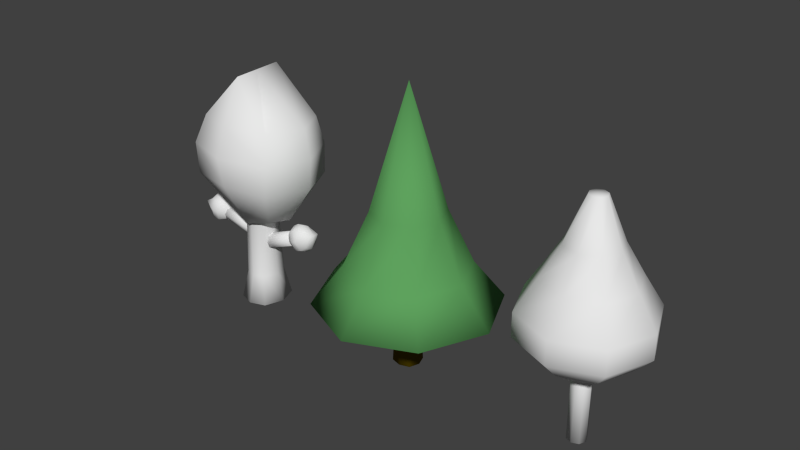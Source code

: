 # Source: Trees_1.blend  (saved by Blender 2.77.0; exported with 4.5.12 LTS)
import bpy
from mathutils import Matrix  # noqa: F401  (used for matrix-valued properties, if any)

bpy.ops.wm.read_factory_settings(use_empty=True)
scene = bpy.context.scene
scene.name = 'Scene'

# ---- collections
col_collection_1 = bpy.data.collections.new('Collection 1'); scene.collection.children.link(col_collection_1)

# ---- materials (node trees are filled in below, after node groups)
mat_leaves = bpy.data.materials.new('Leaves')
mat_leaves.alpha_threshold = 0.0
mat_leaves.use_transparent_shadow = False
mat_leaves.diffuse_color = (0.1123, 0.3588, 0.1101, 1.0)
mat_leaves.roughness = 0.5
mat_leaves.specular_intensity = 0.1972
mat_leaves.line_color = (0.0, 0.0, 0.0, 1.0)
mat_bark = bpy.data.materials.new('Bark')
mat_bark.alpha_threshold = 0.0
mat_bark.use_transparent_shadow = False
mat_bark.diffuse_color = (0.1376, 0.09314, 0.0, 1.0)
mat_bark.specular_color = (1.0, 0.7406, 0.2147)
mat_bark.roughness = 0.5
mat_bark.specular_intensity = 0.1075
mat_bark.line_color = (0.0, 0.0, 0.0, 1.0)
mat_material = bpy.data.materials.new('Material')
mat_material.alpha_threshold = 0.0
mat_material.use_transparent_shadow = False
mat_material.roughness = 0.5
mat_material.line_color = (0.0, 0.0, 0.0, 1.0)
mat_material_001 = bpy.data.materials.new('Material.001')
mat_material_001.alpha_threshold = 0.0
mat_material_001.use_transparent_shadow = False
mat_material_001.roughness = 0.5
mat_material_001.line_color = (0.0, 0.0, 0.0, 1.0)

# ---- material node trees

# ---- world
world_world = bpy.data.worlds.new('World'); scene.world = world_world
world_world.color = (0.05088, 0.05088, 0.05088)
world_world.use_sun_shadow = False
world_world.sun_shadow_jitter_overblur = 0.0
world_world.cycles.sampling_method = 'NONE'
world_world.cycles.sample_map_resolution = 256

# ---- meshes
me_cube = bpy.data.meshes.new('Cube')
me_cube.from_pydata([(-0.28, -0.28, 3.804), (-0.28, 0.28, 3.804), (-0.4, 0.4, 8.941e-08), (-0.4, -0.4, -2.98e-08), (0.28, -0.28, 3.804), (0.28, 0.28, 3.804), (0.4, 0.4, 1.192e-07), (0.4, -0.4, 0.0), (0.378, -4.519e-09, 3.804), (-0.378, -1.061e-07, 3.804), (0.54, 1.263e-07, 1.192e-07), (-0.54, -1.881e-08, 2.98e-08), (-4.768e-08, -0.364, 3.804), (-1.311e-07, 0.364, 3.804), (-8.941e-08, 0.52, 1.192e-07), (2.98e-08, -0.52, 0.0), (-8.941e-08, -5.531e-08, 3.804), (-2.98e-08, 5.374e-08, 5.96e-08), (-2.507, -2.51, 2.579), (-2.507, 2.506, 2.579), (2.51, 2.506, 2.579), (2.51, -2.51, 2.579), (0.001316, -0.001979, 10.97), (-3.609, -0.001979, 2.579), (3.612, -0.001979, 2.579), (0.001316, 3.608, 2.579), (0.001316, -3.612, 2.579), (0.001316, -0.001979, 2.949), (-1.677, -1.68, 4.041), (-1.677, 1.676, 4.041), (1.679, 1.676, 4.041), (1.679, -1.68, 4.041), (-2.405, -0.001979, 4.041), (2.408, -0.001979, 4.041), (0.001316, 2.404, 4.041), (0.001316, -2.408, 4.041), (-0.9853, -0.9886, 6.191), (-0.9853, 0.9846, 6.191), (0.9879, 0.9846, 6.191), (0.9879, -0.9886, 6.191), (-1.388, -0.001979, 6.191), (1.391, -0.001979, 6.191), (0.001316, 1.387, 6.191), (0.001316, -1.391, 6.191)], [], [(16, 13, 1, 9), (13, 14, 2, 1), (17, 15, 3, 11), (15, 12, 0, 3), (9, 1, 2, 11), (10, 6, 5, 8), (12, 16, 9, 0), (14, 17, 11, 2), (0, 9, 11, 3), (7, 10, 8, 4), (8, 5, 13, 16), (5, 6, 14, 13), (10, 7, 15, 17), (7, 4, 12, 15), (4, 8, 16, 12), (6, 10, 17, 14), (32, 29, 19, 23), (34, 30, 20, 25), (33, 31, 21, 24), (35, 28, 18, 26), (27, 25, 20, 24), (28, 32, 23, 18), (30, 33, 24, 20), (26, 27, 24, 21), (29, 34, 25, 19), (31, 35, 26, 21), (23, 19, 25, 27), (18, 23, 27, 26), (40, 37, 29, 32), (42, 38, 30, 34), (41, 39, 31, 33), (43, 36, 28, 35), (36, 40, 32, 28), (38, 41, 33, 30), (37, 42, 34, 29), (39, 43, 35, 31), (22, 37, 40), (22, 38, 42), (22, 39, 41), (22, 36, 43), (22, 40, 36), (22, 41, 38), (22, 42, 37), (22, 43, 39)])
me_cube.polygons.foreach_set('use_smooth', [True] * 44)
me_cube.polygons.foreach_set('material_index', [1, 1, 1, 1, 1, 1, 1, 1, 1, 1, 1, 1, 1, 1, 1, 1, 0, 0, 0, 0, 0, 0, 0, 0, 0, 0, 0, 0, 0, 0, 0, 0, 0, 0, 0, 0, 0, 0, 0, 0, 0, 0, 0, 0])
_uv = me_cube.uv_layers.new(name='UVMap')
_uv.uv.foreach_set('vector', [1.456, 0.08932, 1.532, 0.3047, 1.349, 0.3129, 1.233, 0.1676, 0.7344, 1.642, 0.9719, -0.7332, 1.232, -0.7041, 0.9165, 1.662, 1.552, -0.4545, 1.444, -0.1468, 1.233, -0.3006, 1.233, -0.5663, -0.08151, -0.7684, -0.002997, 1.617, -0.186, 1.625, -0.343, -0.7567, -0.3713, 1.641, -0.5561, 1.662, -0.8716, -0.7041, -0.6077, -0.7341, 0.4458, -0.7688, 0.7111, -0.7562, 0.5518, 1.625, 0.3661, 1.617, 1.381, -0.126, 1.456, 0.08932, 1.233, 0.1676, 1.233, -0.01836, 1.66, -0.7621, 1.552, -0.4545, 1.233, -0.5663, 1.398, -0.7739, -0.186, 1.625, -0.3713, 1.641, -0.6077, -0.7341, -0.343, -0.7567, 0.1802, -0.7739, 0.4458, -0.7688, 0.3661, 1.617, 0.1802, 1.613, 1.68, 0.01105, 1.68, 0.197, 1.532, 0.3047, 1.456, 0.08932, 0.5518, 1.625, 0.7111, -0.7562, 0.9719, -0.7332, 0.7344, 1.642, 1.872, -0.3426, 1.706, -0.135, 1.444, -0.1468, 1.552, -0.4545, 0.1802, -0.7739, 0.1802, 1.613, -0.002997, 1.617, -0.08151, -0.7684, 1.564, -0.1343, 1.68, 0.01105, 1.456, 0.08932, 1.381, -0.126, 1.872, -0.6083, 1.872, -0.3426, 1.552, -0.4545, 1.66, -0.7621, -0.7656, 0.4295, 2.913, 0.4295, 4.733, -2.774, -0.7656, -2.774, -0.7584, 0.4295, 2.92, 0.4295, 4.74, -2.774, -0.7584, -2.774, -0.7656, 0.4295, -4.444, 0.4295, -6.264, -2.774, -0.7656, -2.774, -0.7584, 0.4295, -4.437, 0.4295, -6.257, -2.774, -0.7584, -2.774, -0.7584, 0.3356, -0.7584, 8.249, 4.74, 5.834, 7.155, 0.3356, -0.05987, 0.4295, 3.618, 0.4295, 3.618, -2.774, -1.88, -2.774, -1.471, 0.4295, -5.15, 0.4295, -5.15, -2.774, 0.3488, -2.774, -0.7584, 1.19, -0.7584, 9.103, 7.155, 9.103, 4.74, 3.605, -0.05264, 0.4295, 3.626, 0.4295, 3.626, -2.774, -1.873, -2.774, -1.464, 0.4295, -5.142, 0.4295, -5.142, -2.774, 0.3561, -2.774, 0.09596, 0.3356, 2.511, 5.834, 8.009, 8.249, 8.009, 0.3356, -1.873, -0.7789, -4.288, 4.719, 3.626, 4.719, 3.626, -3.194, -0.7656, 0.7591, 1.397, 0.7591, 2.913, -3.954, -0.7656, -3.954, -0.7584, 0.7591, 1.404, 0.7591, 2.92, -3.954, -0.7584, -3.954, -0.7656, 0.7591, -2.928, 0.7591, -4.444, -3.954, -0.7656, -3.954, -0.7584, 0.7591, -2.921, 0.7591, -4.437, -3.954, -0.7584, -3.954, -2.928, 0.7591, -0.7656, 0.7591, -0.7656, -3.954, -4.444, -3.954, 1.397, 0.7591, -0.7656, 0.7591, -0.7656, -3.954, 2.913, -3.954, -2.921, 0.7591, -0.7584, 0.7591, -0.7584, -3.954, -4.437, -3.954, 1.404, 0.7591, -0.7584, 0.7591, -0.7584, -3.954, 2.92, -3.954, -0.7656, 2.461, 1.397, -8.009, -0.7656, -8.009, -0.7584, 2.461, 1.404, -8.009, -0.7584, -8.009, -0.7656, 2.461, -2.928, -8.009, -0.7656, -8.009, -0.7584, 2.461, -2.921, -8.009, -0.7584, -8.009, -0.7656, 2.461, -0.7656, -8.009, -2.928, -8.009, -0.7656, 2.461, -0.7656, -8.009, 1.397, -8.009, -0.7584, 2.461, -0.7584, -8.009, -2.921, -8.009, -0.7584, 2.461, -0.7584, -8.009, 1.404, -8.009])
me_cube.materials.append(mat_leaves)
me_cube.materials.append(mat_bark)
me_cube.use_remesh_preserve_volume = False
me_cube.use_remesh_preserve_attributes = False
me_cube.use_mirror_vertex_groups = False
me_cube.update()
me_cube_001 = bpy.data.meshes.new('Cube.001')
me_cube_001.from_pydata([(-0.913, 0.1121, 1.687), (-0.1474, 0.1121, 1.552), (-0.913, -0.1189, 1.687), (-0.1474, -0.1189, 1.552), (-0.9532, 0.1121, 1.46), (-0.1876, 0.1121, 1.325), (-0.9532, -0.1189, 1.46), (-0.1876, -0.1189, 1.325), (-0.1675, -0.1563, 1.438), (-0.9331, -0.1563, 1.574), (-0.1675, 0.1495, 1.438), (-0.9331, 0.1495, 1.574), (-0.1401, -0.003405, 1.594), (-0.9057, -0.003405, 1.729), (-0.1949, -0.003405, 1.283), (-0.9606, -0.003405, 1.418), (-0.1675, -0.003405, 1.438), (-0.9331, -0.003405, 1.574), (0.3633, 0.3881, 0.007628), (0.3633, -0.3881, 0.007628), (-0.2713, -0.3881, 0.007628), (-0.2713, 0.3881, 0.007628), (0.2492, 0.2485, 1.749), (0.2492, -0.2485, 1.749), (-0.1571, -0.2485, 1.749), (-0.1571, 0.2485, 1.749), (0.4999, -4.74e-08, 0.007628), (-0.4078, 7.72e-08, 0.007628), (0.3366, -1.692e-07, 1.749), (-0.2445, -9.646e-09, 1.749), (0.04602, 0.4953, 0.007628), (0.04602, -0.4953, 0.007628), (0.04602, 0.317, 1.749), (0.04602, -0.317, 1.749), (0.04602, 1.49e-08, 0.007628), (0.2737, 0.2785, 0.5877), (0.2737, -0.2785, 0.5877), (-0.1817, -0.2785, 0.5877), (-0.1817, 0.2785, 0.5877), (-0.2797, 3.902e-08, 0.5877), (0.3717, -8.126e-08, 0.5877), (0.04602, 0.3554, 0.5877), (0.04602, -0.3554, 0.5877), (0.2737, 0.2785, 1.915), (0.2737, -0.2785, 1.915), (-0.1817, -0.2785, 1.915), (-0.1817, 0.2785, 1.915), (0.3717, -1.788e-07, 1.915), (-0.2797, 0.0, 1.915), (0.04602, 0.3554, 1.915), (0.04602, -0.3554, 1.915), (0.04602, -8.941e-08, 1.915), (0.5573, -0.3278, 1.92), (0.8577, -0.5583, 3.915), (0.5573, 0.4146, 1.9), (0.9103, 0.7291, 3.915), (0.9601, 0.8624, 2.714), (0.9601, -0.7504, 2.737), (1.011, 0.829, 3.365), (1.011, -0.75, 3.36), (-0.4531, -0.3278, 1.92), (-0.7535, -0.5641, 3.915), (-0.4531, 0.4146, 1.9), (-0.8061, 0.607, 3.915), (0.0521, 0.5801, 4.835), (0.0521, 0.5039, 1.768), (0.0521, -0.4193, 4.808), (0.0521, -0.4243, 1.787), (-0.8559, 0.8624, 2.714), (-0.8559, -0.7504, 2.737), (0.0521, -0.9562, 2.768), (0.0521, 1.06, 2.749), (-0.9064, 0.829, 3.365), (-0.9064, -0.75, 3.36), (0.0521, -1.052, 3.369), (0.0521, 1.208, 3.358), (0.0521, -0.8486, 3.937), (-0.801, 0.6068, 3.921), (0.0521, 0.9777, 3.973), (-0.8055, 0.594, 3.915), (1.224, 0.09967, 3.915), (0.764, 0.0405, 1.91), (0.0521, 0.08041, 4.821), (0.0521, 0.04344, 1.778), (1.332, 0.05822, 2.726), (1.403, 0.03488, 3.363), (-0.6597, 0.0405, 1.91), (-1.227, 0.05822, 2.726), (-1.298, 0.03488, 3.363), (-1.121, 0.03608, 3.915), (0.9379, -0.09903, 1.446), (1.35, -0.1482, 1.57), (0.9341, 0.05947, 1.444), (1.355, 0.1266, 1.559), (1.128, 0.1551, 1.44), (1.132, -0.1893, 1.442), (1.258, 0.1479, 1.49), (1.257, -0.1892, 1.49), (0.8458, -0.09903, 1.641), (1.204, -0.1495, 1.881), (0.842, 0.05947, 1.639), (1.199, 0.1005, 1.891), (1.455, 0.09479, 1.809), (0.8624, 0.07854, 1.529), (1.449, -0.1186, 1.806), (0.8662, -0.1197, 1.531), (0.9624, 0.1551, 1.791), (0.9669, -0.1893, 1.793), (1.056, -0.2332, 1.621), (1.052, 0.1973, 1.619), (1.084, 0.1479, 1.86), (1.083, -0.1892, 1.86), (1.172, -0.2536, 1.675), (1.169, 0.2288, 1.674), (1.281, -0.2102, 1.727), (1.2, 0.1005, 1.89), (1.288, 0.1797, 1.73), (1.199, 0.09777, 1.891), (1.384, -0.007773, 1.499), (0.9548, -0.02041, 1.405), (1.452, -0.01188, 1.808), (0.8643, -0.01978, 1.53), (1.164, -0.01662, 1.37), (1.293, -0.02161, 1.414), (0.8251, -0.02041, 1.68), (0.9308, -0.01662, 1.864), (1.047, -0.02161, 1.936), (1.17, -0.02135, 1.952), (-0.8521, -0.09903, 1.669), (-1.254, -0.1482, 1.825), (-0.8481, 0.05947, 1.668), (-1.251, 0.1266, 1.836), (-0.9987, 0.1551, 1.79), (-1.004, -0.1893, 1.791), (-1.132, 0.1479, 1.831), (-1.131, -0.1892, 1.831), (-0.8994, -0.09903, 1.458), (-1.329, -0.1495, 1.489), (-0.8953, 0.05947, 1.457), (-1.331, 0.1005, 1.478), (-1.483, 0.09479, 1.7), (-0.844, 0.07854, 1.556), (-1.477, -0.1186, 1.699), (-0.8481, -0.1197, 1.557), (-1.084, 0.1551, 1.412), (-1.088, -0.1893, 1.413), (-1.052, -0.2332, 1.603), (-1.048, 0.1973, 1.602), (-1.222, 0.1479, 1.431), (-1.221, -0.1892, 1.431), (-1.178, -0.2536, 1.631), (-1.175, 0.2288, 1.631), (-1.296, -0.2102, 1.658), (-1.332, 0.1005, 1.479), (-1.303, 0.1797, 1.66), (-1.331, 0.09777, 1.478), (-1.237, -0.007773, 1.901), (-0.8404, -0.02041, 1.711), (-1.48, -0.01188, 1.699), (-0.8461, -0.01978, 1.557), (-0.9837, -0.01662, 1.868), (-1.113, -0.02161, 1.912), (-0.907, -0.02041, 1.415), (-1.103, -0.01662, 1.335), (-1.239, -0.02161, 1.35), (-1.346, -0.02135, 1.412), (0.959, 0.1121, 1.468), (0.2375, 0.1121, 1.179), (0.959, -0.1189, 1.468), (0.2375, -0.1189, 1.179), (0.8729, 0.1121, 1.683), (0.1515, 0.1121, 1.393), (0.8729, -0.1189, 1.683), (0.1515, -0.1189, 1.393), (0.1945, -0.1563, 1.286), (0.916, -0.1563, 1.576), (0.1945, 0.1495, 1.286), (0.916, 0.1495, 1.576), (0.2533, -0.003405, 1.139), (0.9748, -0.003405, 1.429), (0.1357, -0.003405, 1.432), (0.8572, -0.003405, 1.722), (0.1945, -0.003405, 1.286), (0.916, -0.003405, 1.576)], [], [(12, 13, 2, 3), (8, 9, 6, 7), (14, 15, 4, 5), (10, 11, 0, 1), (17, 15, 6, 9), (16, 12, 3, 8), (14, 16, 8, 7), (13, 17, 9, 2), (5, 4, 11, 10), (3, 2, 9, 8), (0, 11, 17, 13), (5, 10, 16, 14), (10, 1, 12, 16), (11, 4, 15, 17), (7, 6, 15, 14), (1, 0, 13, 12), (34, 31, 20, 27), (23, 28, 47, 44), (40, 28, 23, 36), (42, 33, 24, 37), (39, 29, 25, 38), (41, 30, 21, 38), (37, 24, 29, 39), (35, 22, 28, 40), (24, 33, 50, 45), (30, 34, 27, 21), (18, 26, 34, 30), (33, 23, 44, 50), (35, 18, 30, 41), (36, 23, 33, 42), (28, 22, 43, 47), (26, 19, 31, 34), (19, 36, 42, 31), (22, 35, 41, 32), (18, 35, 40, 26), (20, 37, 39, 27), (32, 41, 38, 25), (27, 39, 38, 21), (31, 42, 37, 20), (26, 40, 36, 19), (51, 48, 45, 50), (49, 46, 48, 51), (43, 49, 51, 47), (47, 51, 50, 44), (29, 24, 45, 48), (22, 32, 49, 43), (25, 29, 48, 46), (32, 25, 46, 49), (71, 56, 54, 65), (84, 57, 52, 81), (83, 65, 54, 81), (80, 55, 64, 82), (57, 70, 67, 52), (59, 74, 70, 57), (85, 59, 57, 84), (75, 58, 56, 71), (55, 58, 75, 78), (80, 53, 59, 85), (59, 53, 76, 74), (71, 65, 62, 68), (87, 86, 60, 69), (83, 86, 62, 65), (79, 77, 63), (69, 60, 67, 70), (73, 69, 70, 74), (88, 87, 69, 73), (75, 71, 68, 72), (78, 75, 72, 63, 77), (89, 88, 73, 61), (61, 73, 74, 76), (53, 66, 76), (66, 61, 76), (61, 66, 82, 89), (64, 55, 78), (64, 78, 77), (72, 68, 87, 88), (67, 60, 86, 83), (68, 62, 86, 87), (55, 80, 85, 58), (58, 85, 84, 56), (53, 80, 82, 66), (67, 83, 81, 52), (56, 84, 81, 54), (89, 82, 64, 77, 79), (63, 72, 88, 89, 79), (109, 94, 92, 103), (122, 95, 90, 119), (121, 103, 92, 119), (118, 93, 102, 120), (95, 108, 105, 90), (97, 112, 108, 95), (123, 97, 95, 122), (113, 96, 94, 109), (93, 96, 113, 116), (118, 91, 97, 123), (97, 91, 114, 112), (109, 103, 100, 106), (125, 124, 98, 107), (121, 124, 100, 103), (117, 115, 101), (107, 98, 105, 108), (111, 107, 108, 112), (126, 125, 107, 111), (113, 109, 106, 110), (116, 113, 110, 101, 115), (127, 126, 111, 99), (99, 111, 112, 114), (91, 104, 114), (104, 99, 114), (99, 104, 120, 127), (102, 93, 116), (102, 116, 115), (110, 106, 125, 126), (105, 98, 124, 121), (106, 100, 124, 125), (93, 118, 123, 96), (96, 123, 122, 94), (91, 118, 120, 104), (105, 121, 119, 90), (94, 122, 119, 92), (127, 120, 102, 115, 117), (101, 110, 126, 127, 117), (147, 132, 130, 141), (160, 133, 128, 157), (159, 141, 130, 157), (156, 131, 140, 158), (133, 146, 143, 128), (135, 150, 146, 133), (161, 135, 133, 160), (151, 134, 132, 147), (131, 134, 151, 154), (156, 129, 135, 161), (135, 129, 152, 150), (147, 141, 138, 144), (163, 162, 136, 145), (159, 162, 138, 141), (155, 153, 139), (145, 136, 143, 146), (149, 145, 146, 150), (164, 163, 145, 149), (151, 147, 144, 148), (154, 151, 148, 139, 153), (165, 164, 149, 137), (137, 149, 150, 152), (129, 142, 152), (142, 137, 152), (137, 142, 158, 165), (140, 131, 154), (140, 154, 153), (148, 144, 163, 164), (143, 136, 162, 159), (144, 138, 162, 163), (131, 156, 161, 134), (134, 161, 160, 132), (129, 156, 158, 142), (143, 159, 157, 128), (132, 160, 157, 130), (165, 158, 140, 153, 155), (139, 148, 164, 165, 155), (178, 179, 168, 169), (174, 175, 172, 173), (180, 181, 170, 171), (176, 177, 166, 167), (183, 181, 172, 175), (182, 178, 169, 174), (180, 182, 174, 173), (179, 183, 175, 168), (171, 170, 177, 176), (169, 168, 175, 174), (166, 177, 183, 179), (171, 176, 182, 180), (176, 167, 178, 182), (177, 170, 181, 183), (173, 172, 181, 180), (167, 166, 179, 178)])
me_cube_001.polygons.foreach_set('use_smooth', [True] * 175)
_uv = me_cube_001.uv_layers.new(name='UVMap')
_uv.uv.foreach_set('vector', [0.7063, -0.4314, 0.7063, 0.9125, 0.9687, 0.9125, 0.9687, -0.4314, 0.2471, -0.4314, 0.2471, 0.9125, 0.5061, 0.9125, 0.5061, -0.4314, 1.231, 0.9125, 1.231, -0.4314, 0.9687, -0.4314, 0.9687, 0.9125, -0.1723, 0.9125, -0.1723, -0.4314, -0.4314, -0.4314, -0.4314, 0.9125, 0.4997, 1.172, 0.6036, 0.9125, 0.3414, 0.9205, 0.1894, 1.09, -0.121, 1.172, -0.2249, 1.431, 0.03736, 1.423, 0.1894, 1.253, -0.01713, 0.9125, -0.121, 1.172, 0.1894, 1.253, 0.1894, 1.044, 0.3959, 1.431, 0.4997, 1.172, 0.1894, 1.09, 0.1894, 1.3, 0.03736, 0.9125, 0.03736, -0.4314, -0.1723, -0.4314, -0.1723, 0.9125, 0.03736, -0.4314, 0.03736, 0.9125, 0.2471, 0.9125, 0.2471, -0.4314, 0.6581, 1.423, 0.8101, 1.253, 0.4997, 1.172, 0.3959, 1.431, -0.2793, 0.9205, -0.4314, 1.09, -0.121, 1.172, -0.01713, 0.9125, -0.4314, 1.09, -0.4314, 1.3, -0.2249, 1.431, -0.121, 1.172, 0.8101, 1.253, 0.8101, 1.044, 0.6036, 0.9125, 0.4997, 1.172, 1.431, 0.9125, 1.431, -0.4314, 1.231, -0.4314, 1.231, 0.9125, 0.5061, -0.4314, 0.5061, 0.9125, 0.7063, 0.9125, 0.7063, -0.4314, -0.3715, 1.363, -0.2188, 1.786, -0.5418, 1.786, -0.7863, 1.494, -0.1676, 0.7895, 0.2718, 0.7884, 0.2838, 0.9376, -0.1652, 0.9387, 0.2783, -0.2609, 0.2718, 0.7884, -0.1676, 0.7895, -0.1478, -0.2598, 0.9088, -0.2606, 0.902, 0.7888, 0.6131, 0.7897, 0.6066, -0.2598, -0.4281, -0.2609, -0.4345, 0.7884, -0.6885, 0.7895, -0.7128, -0.2598, 1.489, -0.2606, 1.529, -0.7863, 1.786, -0.785, 1.673, -0.2597, -0.1478, -0.2598, -0.1676, 0.7895, -0.4345, 0.7884, -0.4281, -0.2609, 0.6066, -0.2598, 0.6131, 0.7897, 0.2718, 0.7884, 0.2783, -0.2609, 0.6131, 0.7897, 0.902, 0.7888, 0.9146, 0.9378, 0.614, 0.9388, -0.5243, 0.9387, -0.3715, 1.363, -0.7863, 1.494, -0.7813, 1.122, -0.2013, 0.9387, 0.04325, 1.231, -0.3715, 1.363, -0.5243, 0.9387, 0.902, 0.7888, 1.18, 0.7897, 1.181, 0.9388, 0.9146, 0.9378, 1.191, -0.2597, 1.206, -0.785, 1.529, -0.7863, 1.489, -0.2606, 1.191, -0.2597, 1.18, 0.7897, 0.902, 0.7888, 0.9088, -0.2606, 0.2718, 0.7884, 0.6131, 0.7897, 0.614, 0.9388, 0.2838, 0.9376, 0.04325, 1.231, 0.0382, 1.603, -0.2188, 1.786, -0.3715, 1.363, 1.206, -0.785, 1.191, -0.2597, 0.9088, -0.2606, 0.9494, -0.7863, 1.18, 0.7897, 1.191, -0.2597, 1.489, -0.2606, 1.482, 0.7888, 0.6263, -0.7847, 0.6066, -0.2598, 0.2783, -0.2609, 0.3169, -0.7863, 0.09836, -0.6955, 0.03061, -0.1706, -0.2497, -0.1717, -0.2111, -0.6971, 1.482, 0.7888, 1.489, -0.2606, 1.673, -0.2597, 1.647, 0.7897, -0.3895, -0.7863, -0.4281, -0.2609, -0.7128, -0.2598, -0.7863, -0.7847, 0.9494, -0.7863, 0.9088, -0.2606, 0.6066, -0.2598, 0.6263, -0.785, 0.3169, -0.7863, 0.2783, -0.2609, -0.1478, -0.2598, -0.08, -0.7847, 0.924, 1.243, 1.222, 1.337, 1.046, 1.547, 0.8143, 1.547, 1.034, 0.9388, 1.218, 1.07, 1.222, 1.337, 0.924, 1.243, 0.8018, 0.9388, 1.034, 0.9388, 0.924, 1.243, 0.6263, 1.149, 0.6263, 1.149, 0.924, 1.243, 0.8143, 1.547, 0.6299, 1.415, -0.4345, 0.7884, -0.1676, 0.7895, -0.1652, 0.9387, -0.4225, 0.9376, 1.18, 0.7897, 1.482, 0.7888, 1.495, 0.9378, 1.181, 0.9388, -0.6885, 0.7895, -0.4345, 0.7884, -0.4225, 0.9376, -0.7073, 0.9387, 1.482, 0.7888, 1.647, 0.7897, 1.679, 0.9388, 1.495, 0.9378, 0.4262, -2.576, 2.299, -2.641, 1.468, -3.993, 0.4262, -3.993, -3.968, -2.46, -6.478, -2.311, -4.964, -3.926, -3.803, -3.943, 0.4569, -5.195, 0.4569, -4.034, 1.499, -4.034, 1.499, -5.195, 2.157, 1.829, 2.212, 3.31, 0.4413, 3.225, 0.4413, 1.662, 2.316, 7.286, 0.4432, 7.343, 0.4432, 5.671, 1.485, 5.671, 2.26, 4.293, 0.4413, 4.443, 0.4413, 3.366, 2.315, 3.31, -3.598, -1.351, -5.868, -1.322, -6.483, -2.305, -3.973, -2.454, 0.4412, -1.399, 2.259, -1.379, 2.314, -2.6, 0.4412, -2.536, 2.212, -0.2861, 2.259, -1.379, 0.4412, -1.399, 0.4412, -0.892, -3.526, -0.2887, -5.007, -0.2887, -5.868, -1.322, -3.598, -1.351, 2.26, 4.293, 2.103, 5.326, 0.4413, 4.772, 0.4413, 4.443, 0.4262, -2.576, 0.4262, -3.993, -0.616, -3.993, -1.447, -2.641, 4.845, -2.759, 5.01, -4.243, 3.849, -4.225, 2.336, -2.61, 0.4569, -5.195, -0.5853, -5.195, -0.5853, -4.034, 0.4569, -4.034, -1.328, 3.277, -1.319, 3.309, -1.329, 3.31, -1.43, 7.286, -0.599, 5.671, 0.4432, 5.671, 0.4432, 7.343, -1.377, 4.293, -1.432, 3.31, 0.4413, 3.366, 0.4413, 4.443, 5.209, -1.65, 4.834, -2.752, 2.325, -2.603, 2.939, -1.62, 0.4412, -1.399, 0.4412, -2.536, -1.432, -2.6, -1.377, -1.379, 0.4412, -0.892, 0.4412, -1.399, -1.377, -1.379, -1.329, -0.2861, -1.319, -0.2838, 5.329, -0.5873, 5.209, -1.65, 2.939, -1.62, 3.801, -0.5873, -1.221, 5.326, -1.377, 4.293, 0.4413, 4.443, 0.4413, 4.772, 2.103, 5.326, 0.4413, 5.66, 0.4413, 4.772, 0.4413, 5.66, -1.221, 5.326, 0.4413, 4.772, -1.221, 0.3487, 0.4413, 0.09965, 0.4413, 1.662, -1.277, 1.877, 0.4412, 0.09718, 2.212, -0.2861, 0.4412, -0.892, 0.4412, 0.09718, 0.4412, -0.892, -1.319, -0.2838, 7.479, -1.68, 7.344, -2.901, 4.834, -2.752, 5.209, -1.65, 0.4569, -6.356, -0.5853, -6.356, -0.5853, -5.195, 0.4569, -5.195, 7.355, -2.908, 6.171, -4.261, 5.01, -4.243, 4.845, -2.759, -2.046, -0.2887, -3.526, -0.2887, -3.598, -1.351, -1.328, -1.381, -1.328, -1.381, -3.598, -1.351, -3.973, -2.454, -1.464, -2.603, 2.103, 0.3487, 2.157, 1.829, 0.4413, 1.662, 0.4413, 0.09965, 0.4569, -6.356, 0.4569, -5.195, 1.499, -5.195, 1.499, -6.356, -1.459, -2.609, -3.968, -2.46, -3.803, -3.943, -2.642, -3.961, -1.277, 1.877, 0.4413, 1.662, 0.4413, 3.225, -1.319, 3.309, -1.328, 3.277, 6.762, -0.5873, 7.479, -1.68, 5.209, -1.65, 5.329, -0.5873, 6.729, -0.5873, 0.4763, -0.4451, 1.049, -0.4647, 0.7949, -0.8783, 0.4763, -0.8783, -0.867, -0.4094, -1.634, -0.3639, -1.172, -0.8575, -0.8167, -0.863, 0.4857, -1.246, 0.4857, -0.8908, 0.8043, -0.8908, 0.8043, -1.246, 1.006, 0.9016, 1.022, 1.354, 0.4809, 1.328, 0.4809, 0.8507, 1.054, 2.57, 0.4815, 2.587, 0.4815, 2.076, 0.8001, 2.076, 1.037, 1.655, 0.4809, 1.701, 0.4809, 1.371, 1.054, 1.354, -0.754, -0.07064, -1.448, -0.06153, -1.636, -0.3621, -0.8686, -0.4076, 0.4809, -0.0852, 1.037, -0.07894, 1.053, -0.4524, 0.4809, -0.4327, 1.022, 0.255, 1.037, -0.07894, 0.4809, -0.0852, 0.4809, 0.06978, -0.7319, 0.2542, -1.184, 0.2542, -1.448, -0.06153, -0.754, -0.07064, 1.037, 1.655, 0.9889, 1.97, 0.4809, 1.801, 0.4809, 1.701, 0.4763, -0.4451, 0.4763, -0.8783, 0.1577, -0.8783, -0.09632, -0.4647, 1.827, -0.501, 1.878, -0.9546, 1.523, -0.9491, 1.06, -0.4555, 0.4857, -1.246, 0.1671, -1.246, 0.1671, -0.8908, 0.4857, -0.8908, -0.05995, 1.344, -0.05709, 1.354, -0.06031, 1.354, -0.09112, 2.57, 0.1629, 2.076, 0.4815, 2.076, 0.4815, 2.587, -0.07493, 1.655, -0.09172, 1.354, 0.4809, 1.371, 0.4809, 1.701, 1.938, -0.1619, 1.824, -0.4989, 1.057, -0.4534, 1.244, -0.1528, 0.4809, -0.0852, 0.4809, -0.4327, -0.09176, -0.4524, -0.07497, -0.07894, 0.4809, 0.06978, 0.4809, -0.0852, -0.07497, -0.07894, -0.06035, 0.255, -0.05713, 0.2557, 1.975, 0.1629, 1.938, -0.1619, 1.244, -0.1528, 1.508, 0.1629, -0.02712, 1.97, -0.07493, 1.655, 0.4809, 1.701, 0.4809, 1.801, 0.9889, 1.97, 0.4809, 2.073, 0.4809, 1.801, 0.4809, 2.073, -0.02712, 1.97, 0.4809, 1.801, -0.02712, 0.449, 0.4809, 0.3729, 0.4809, 0.8507, -0.04425, 0.9162, 0.4809, 0.3722, 1.022, 0.255, 0.4809, 0.06978, 0.4809, 0.3722, 0.4809, 0.06978, -0.05713, 0.2557, 2.632, -0.171, 2.591, -0.5445, 1.824, -0.4989, 1.938, -0.1619, 0.4857, -1.601, 0.1671, -1.601, 0.1671, -1.246, 0.4857, -1.246, 2.594, -0.5466, 2.232, -0.9601, 1.878, -0.9546, 1.827, -0.501, -0.2794, 0.2542, -0.7319, 0.2542, -0.754, -0.07064, -0.06002, -0.07975, -0.06002, -0.07975, -0.754, -0.07064, -0.8686, -0.4076, -0.1015, -0.4532, 0.9889, 0.449, 1.006, 0.9016, 0.4809, 0.8507, 0.4809, 0.3729, 0.4857, -1.601, 0.4857, -1.246, 0.8043, -1.246, 0.8043, -1.601, -0.09993, -0.4549, -0.867, -0.4094, -0.8167, -0.863, -0.4617, -0.8685, -0.04425, 0.9162, 0.4809, 0.8507, 0.4809, 1.328, -0.05709, 1.354, -0.05995, 1.344, 2.413, 0.1629, 2.632, -0.171, 1.938, -0.1619, 1.975, 0.1629, 2.403, 0.1629, 0.4763, -0.4451, 1.049, -0.4647, 0.7949, -0.8783, 0.4763, -0.8783, -0.867, -0.4094, -1.634, -0.3639, -1.172, -0.8575, -0.8167, -0.863, 0.4857, -1.246, 0.4857, -0.8908, 0.8043, -0.8908, 0.8043, -1.246, 1.006, 0.9016, 1.022, 1.354, 0.4809, 1.328, 0.4809, 0.8507, 1.054, 2.57, 0.4815, 2.587, 0.4815, 2.076, 0.8001, 2.076, 1.037, 1.655, 0.4809, 1.701, 0.4809, 1.371, 1.054, 1.354, -0.754, -0.07064, -1.448, -0.06153, -1.636, -0.3621, -0.8686, -0.4076, 0.4809, -0.0852, 1.037, -0.07894, 1.053, -0.4524, 0.4809, -0.4327, 1.022, 0.255, 1.037, -0.07894, 0.4809, -0.0852, 0.4809, 0.06978, -0.7319, 0.2542, -1.184, 0.2542, -1.448, -0.06153, -0.754, -0.07064, 1.037, 1.655, 0.9889, 1.97, 0.4809, 1.801, 0.4809, 1.701, 0.4763, -0.4451, 0.4763, -0.8783, 0.1577, -0.8783, -0.09632, -0.4647, 1.827, -0.501, 1.878, -0.9546, 1.523, -0.9491, 1.06, -0.4555, 0.4857, -1.246, 0.1671, -1.246, 0.1671, -0.8908, 0.4857, -0.8908, -0.05995, 1.344, -0.05709, 1.354, -0.06031, 1.354, -0.09112, 2.57, 0.1629, 2.076, 0.4815, 2.076, 0.4815, 2.587, -0.07493, 1.655, -0.09172, 1.354, 0.4809, 1.371, 0.4809, 1.701, 1.938, -0.1619, 1.824, -0.4989, 1.057, -0.4534, 1.244, -0.1528, 0.4809, -0.0852, 0.4809, -0.4327, -0.09176, -0.4524, -0.07497, -0.07894, 0.4809, 0.06978, 0.4809, -0.0852, -0.07497, -0.07894, -0.06035, 0.255, -0.05713, 0.2557, 1.975, 0.1629, 1.938, -0.1619, 1.244, -0.1528, 1.508, 0.1629, -0.02712, 1.97, -0.07493, 1.655, 0.4809, 1.701, 0.4809, 1.801, 0.9889, 1.97, 0.4809, 2.073, 0.4809, 1.801, 0.4809, 2.073, -0.02712, 1.97, 0.4809, 1.801, -0.02712, 0.449, 0.4809, 0.3729, 0.4809, 0.8507, -0.04425, 0.9162, 0.4809, 0.3722, 1.022, 0.255, 0.4809, 0.06978, 0.4809, 0.3722, 0.4809, 0.06978, -0.05713, 0.2557, 2.632, -0.171, 2.591, -0.5445, 1.824, -0.4989, 1.938, -0.1619, 0.4857, -1.601, 0.1671, -1.601, 0.1671, -1.246, 0.4857, -1.246, 2.594, -0.5466, 2.232, -0.9601, 1.878, -0.9546, 1.827, -0.501, -0.2794, 0.2542, -0.7319, 0.2542, -0.754, -0.07064, -0.06002, -0.07975, -0.06002, -0.07975, -0.754, -0.07064, -0.8686, -0.4076, -0.1015, -0.4532, 0.9889, 0.449, 1.006, 0.9016, 0.4809, 0.8507, 0.4809, 0.3729, 0.4857, -1.601, 0.4857, -1.246, 0.8043, -1.246, 0.8043, -1.601, -0.09993, -0.4549, -0.867, -0.4094, -0.8167, -0.863, -0.4617, -0.8685, -0.04425, 0.9162, 0.4809, 0.8507, 0.4809, 1.328, -0.05709, 1.354, -0.05995, 1.344, 2.413, 0.1629, 2.632, -0.171, 1.938, -0.1619, 1.975, 0.1629, 2.403, 0.1629, 0.6108, 0.0, 0.6108, 0.7214, 0.7516, 0.7214, 0.7516, 2.555e-08, 0.3642, 2.555e-08, 0.3642, 0.7214, 0.5033, 0.7214, 0.5033, 2.555e-08, 0.8925, 0.7214, 0.8925, 0.0, 0.7516, 0.0, 0.7516, 0.7214, 0.139, 0.7214, 0.139, 2.555e-08, 0.0, 2.555e-08, 9.46e-08, 0.7214, 0.4999, 0.8607, 0.5556, 0.7214, 0.4148, 0.7257, 0.3332, 0.8169, 0.1666, 0.8607, 0.1109, 1.0, 0.2516, 0.9957, 0.3332, 0.9045, 0.2224, 0.7214, 0.1666, 0.8607, 0.3332, 0.9045, 0.3332, 0.7919, 0.4441, 1.0, 0.4999, 0.8607, 0.3332, 0.8169, 0.3332, 0.9296, 0.2516, 0.7214, 0.2516, 0.0, 0.139, 2.555e-08, 0.139, 0.7214, 0.2516, 0.0, 0.2516, 0.7214, 0.3642, 0.7214, 0.3642, 2.555e-08, 0.5849, 0.9957, 0.6665, 0.9045, 0.4999, 0.8607, 0.4441, 1.0, 0.08161, 0.7257, 0.0, 0.8169, 0.1666, 0.8607, 0.2224, 0.7214, 0.0, 0.8169, 3.153e-08, 0.9296, 0.1109, 1.0, 0.1666, 0.8607, 0.6665, 0.9045, 0.6665, 0.7919, 0.5556, 0.7214, 0.4999, 0.8607, 1.0, 0.7214, 1.0, 2.555e-08, 0.8925, 0.0, 0.8925, 0.7214, 0.5033, 0.0, 0.5033, 0.7214, 0.6108, 0.7214, 0.6108, 0.0])
me_cube_001.materials.append(mat_material)
me_cube_001.use_remesh_preserve_volume = False
me_cube_001.use_remesh_preserve_attributes = False
me_cube_001.use_mirror_vertex_groups = False
me_cube_001.update()
me_cube_002 = bpy.data.meshes.new('Cube.002')
me_cube_002.from_pydata([(0.42, 0.42, -0.001779), (0.42, -0.42, -0.001779), (-0.42, -0.42, -0.001779), (-0.42, 0.42, -0.001779), (0.42, 0.42, 6.198), (0.42, -0.42, 6.198), (-0.42, -0.42, 6.198), (-0.42, 0.42, 6.198), (0.588, -5.32e-08, -0.001779), (-0.588, 9.7e-08, -0.001779), (0.588, -2.535e-07, 6.198), (-0.588, 4.693e-08, 6.198), (4.775e-08, 0.588, -0.001779), (-2.735e-08, -0.588, -0.001779), (7.278e-08, 0.588, 6.198), (-2.527e-07, -0.588, 6.198), (-7.742e-08, -1.033e-07, 6.198), (-2.318e-09, 2.19e-08, -0.001779), (-2.735, -2.752, 6.592), (-2.735, -2.752, 8.088), (-2.735, 2.752, 6.592), (-2.735, 2.752, 8.088), (2.77, -2.752, 6.592), (2.77, -2.752, 8.088), (2.77, 2.752, 6.592), (2.77, 2.752, 8.088), (0.01795, 3.853, 8.088), (0.01795, 3.853, 6.592), (0.01795, -3.853, 8.088), (0.01795, -3.853, 6.592), (-3.836, -1.112e-07, 8.088), (-3.836, -1.112e-07, 6.592), (3.871, -1.112e-07, 8.088), (3.871, -1.112e-07, 6.592), (-1.909, -1.927, 9.958), (-1.909, 1.927, 9.958), (1.945, -1.927, 9.958), (1.945, 1.927, 9.958), (0.01795, 2.697, 9.958), (0.01795, -2.697, 9.958), (-2.679, -1.112e-07, 9.958), (2.715, -1.112e-07, 9.958), (-0.352, -0.3699, 14.51), (-1.138, -1.156, 11.83), (-1.138, 1.156, 11.83), (1.174, -1.156, 11.83), (1.174, 1.156, 11.83), (0.01795, 1.618, 11.83), (0.01795, -1.618, 11.83), (-1.601, -1.112e-07, 11.83), (1.636, -1.112e-07, 11.83), (-0.352, 0.3699, 14.51), (0.3879, -0.3699, 14.51), (0.3879, 0.3699, 14.51), (0.01795, 0.5179, 14.51), (0.01795, -0.5179, 14.51), (-0.5, -1.118e-07, 14.51), (0.5359, -1.118e-07, 14.51), (0.01795, -1.118e-07, 14.51), (-1.964, -1.982, 5.47), (-1.964, 1.982, 5.47), (2.0, -1.982, 5.47), (2.0, 1.982, 5.47), (0.01795, 2.774, 5.47), (0.01795, -2.774, 5.47), (-2.757, -1.154e-07, 5.47), (2.792, -1.154e-07, 5.47), (-0.9729, -0.9909, 4.47), (-0.9729, 0.9909, 4.47), (1.009, -0.9909, 4.47), (1.009, 0.9909, 4.47), (0.01795, 1.387, 4.47), (0.01795, -1.387, 4.47), (-1.369, -1.154e-07, 4.47), (1.405, -1.154e-07, 4.47), (0.01795, -1.154e-07, 4.47)], [], [(17, 13, 2, 9), (16, 11, 6, 15), (8, 10, 5, 1), (13, 15, 6, 2), (9, 11, 7, 3), (14, 12, 3, 7), (2, 6, 11, 9), (0, 4, 10, 8), (14, 7, 11, 16), (12, 17, 9, 3), (0, 8, 17, 12), (4, 14, 16, 10), (4, 0, 12, 14), (1, 5, 15, 13), (10, 16, 15, 5), (8, 1, 13, 17), (30, 21, 20, 31), (26, 25, 24, 27), (32, 23, 22, 33), (28, 19, 18, 29), (20, 27, 63, 60), (21, 30, 40, 35), (26, 21, 35, 38), (31, 20, 60, 65), (23, 28, 29, 22), (21, 26, 27, 20), (33, 22, 61, 66), (28, 23, 36, 39), (23, 32, 41, 36), (18, 31, 65, 59), (25, 32, 33, 24), (19, 30, 31, 18), (35, 40, 49, 44), (36, 41, 50, 45), (38, 35, 44, 47), (41, 37, 46, 50), (19, 28, 39, 34), (25, 26, 38, 37), (32, 25, 37, 41), (30, 19, 34, 40), (47, 44, 51, 54), (50, 46, 53, 57), (46, 47, 54, 53), (43, 48, 55, 42), (40, 34, 43, 49), (39, 36, 45, 48), (34, 39, 48, 43), (37, 38, 47, 46), (58, 54, 51, 56), (57, 53, 54, 58), (52, 57, 58, 55), (55, 58, 56, 42), (45, 50, 57, 52), (44, 49, 56, 51), (49, 43, 42, 56), (48, 45, 52, 55), (61, 64, 72, 69), (64, 59, 67, 72), (65, 60, 68, 73), (59, 65, 73, 67), (29, 18, 59, 64), (27, 24, 62, 63), (22, 29, 64, 61), (24, 33, 66, 62), (75, 71, 70, 74), (73, 68, 71, 75), (67, 73, 75, 72), (72, 75, 74, 69), (60, 63, 71, 68), (66, 61, 69, 74), (63, 62, 70, 71), (62, 66, 74, 70)])
me_cube_002.polygons.foreach_set('use_smooth', [True] * 72)
_uv = me_cube_002.uv_layers.new(name='UVMap')
_uv.uv.foreach_set('vector', [-1.091, 1.513, -1.313, 1.891, -1.647, 1.675, -1.647, 1.362, -1.091, 2.269, -1.313, 1.891, -0.852, 1.891, -0.5339, 2.118, -0.1999, 2.647, -0.1999, -1.647, 0.2614, -1.647, 0.2614, 2.647, 2.313, -1.647, 2.313, 2.647, 1.852, 2.647, 1.852, -1.647, 1.391, 2.647, 1.391, -1.647, 1.852, -1.647, 1.852, 2.647, 0.7227, 2.647, 0.7227, -1.647, 1.057, -1.647, 1.057, 2.647, 1.057, 2.647, 1.057, -1.647, 1.391, -1.647, 1.391, 2.647, -0.5339, 2.647, -0.5339, -1.647, -0.1999, -1.647, -0.1999, 2.647, -1.647, 2.42, -1.647, 2.107, -1.313, 1.891, -1.091, 2.269, -0.8679, 1.135, -1.091, 1.513, -1.647, 1.362, -1.329, 1.135, -0.5339, 1.351, -0.5339, 1.664, -1.091, 1.513, -0.8679, 1.135, -1.329, 2.647, -1.647, 2.42, -1.091, 2.269, -0.8679, 2.647, 0.2614, 2.647, 0.2614, -1.647, 0.7227, -1.647, 0.7227, 2.647, 2.647, -1.647, 2.647, 2.647, 2.313, 2.647, 2.313, -1.647, -0.8679, 2.647, -1.091, 2.269, -0.5339, 2.118, -0.5339, 2.431, -0.5339, 1.664, -0.852, 1.891, -1.313, 1.891, -1.091, 1.513, 7.119, 0.2746, 9.734, 0.2746, 9.734, -1.029, 7.119, -1.029, -8.569, 0.2746, -5.954, 0.2746, -5.954, -1.029, -8.569, -1.029, -3.34, 0.2746, -0.725, 0.2746, -0.725, -1.029, -3.34, -1.029, 1.89, 0.2746, 4.504, 0.2746, 4.504, -1.029, 1.89, -1.029, 9.734, -1.029, 12.35, -1.029, 12.35, -2.388, 9.734, -2.388, 9.734, 0.2746, 7.119, 0.2746, 7.119, 2.193, 9.734, 2.193, -8.569, 0.2746, -11.18, 0.2746, -11.18, 2.193, -8.569, 2.193, 7.119, -1.029, 9.734, -1.029, 9.734, -2.388, 7.119, -2.388, -0.725, 0.2746, 1.89, 0.2746, 1.89, -1.029, -0.725, -1.029, 9.734, 0.2746, 12.35, 0.2746, 12.35, -1.029, 9.734, -1.029, -3.34, -1.029, -0.725, -1.029, -0.725, -2.388, -3.34, -2.388, 1.89, 0.2746, -0.725, 0.2746, -0.725, 2.193, 1.89, 2.193, -0.725, 0.2746, -3.34, 0.2746, -3.34, 2.193, -0.725, 2.193, 4.504, -1.029, 7.119, -1.029, 7.119, -2.388, 4.504, -2.388, -5.954, 0.2746, -3.34, 0.2746, -3.34, -1.029, -5.954, -1.029, 4.504, 0.2746, 7.119, 0.2746, 7.119, -1.029, 4.504, -1.029, 9.734, 2.193, 7.119, 2.193, 7.119, 4.076, 9.734, 4.076, -0.725, 2.193, -3.34, 2.193, -3.34, 4.076, -0.725, 4.076, -8.569, 2.193, -11.18, 2.193, -11.18, 4.076, -8.569, 4.076, -3.34, 2.193, -5.954, 2.193, -5.954, 4.076, -3.34, 4.076, 4.504, 0.2746, 1.89, 0.2746, 1.89, 2.193, 4.504, 2.193, -5.954, 0.2746, -8.569, 0.2746, -8.569, 2.193, -5.954, 2.193, -3.34, 0.2746, -5.954, 0.2746, -5.954, 2.193, -3.34, 2.193, 7.119, 0.2746, 4.504, 0.2746, 4.504, 2.193, 7.119, 2.193, -8.569, 4.076, -11.18, 4.076, -11.18, 6.604, -8.569, 6.604, -3.34, 4.076, -5.954, 4.076, -5.954, 6.604, -3.34, 6.604, -5.954, 4.076, -8.569, 4.076, -8.569, 6.604, -5.954, 6.604, 4.504, 4.076, 1.89, 4.076, 1.89, 6.604, 4.504, 6.604, 7.119, 2.193, 4.504, 2.193, 4.504, 4.076, 7.119, 4.076, 1.89, 2.193, -0.725, 2.193, -0.725, 4.076, 1.89, 4.076, 4.504, 2.193, 1.89, 2.193, 1.89, 4.076, 4.504, 4.076, -5.954, 2.193, -8.569, 2.193, -8.569, 4.076, -5.954, 4.076, 1.89, 8.108, 1.89, 9.611, 4.504, 9.611, 4.504, 8.108, -0.725, 8.108, -0.725, 9.611, 1.89, 9.611, 1.89, 8.108, -0.725, 6.604, -0.725, 8.108, 1.89, 8.108, 1.89, 6.604, 1.89, 6.604, 1.89, 8.108, 4.504, 8.108, 4.504, 6.604, -0.725, 4.076, -3.34, 4.076, -3.34, 6.604, -0.725, 6.604, 9.734, 4.076, 7.119, 4.076, 7.119, 6.604, 9.734, 6.604, 7.119, 4.076, 4.504, 4.076, 4.504, 6.604, 7.119, 6.604, 1.89, 4.076, -0.725, 4.076, -0.725, 6.604, 1.89, 6.604, -0.725, -2.388, 1.89, -2.388, 1.89, -3.883, -0.725, -3.883, 1.89, -2.388, 4.504, -2.388, 4.504, -3.883, 1.89, -3.883, 7.119, -2.388, 9.734, -2.388, 9.734, -3.883, 7.119, -3.883, 4.504, -2.388, 7.119, -2.388, 7.119, -3.883, 4.504, -3.883, 1.89, -1.029, 4.504, -1.029, 4.504, -2.388, 1.89, -2.388, -8.569, -1.029, -5.954, -1.029, -5.954, -2.388, -8.569, -2.388, -0.725, -1.029, 1.89, -1.029, 1.89, -2.388, -0.725, -2.388, -5.954, -1.029, -3.34, -1.029, -3.34, -2.388, -5.954, -2.388, 1.89, -5.386, 1.89, -6.889, -0.725, -6.889, -0.725, -5.386, 4.504, -5.386, 4.504, -6.889, 1.89, -6.889, 1.89, -5.386, 4.504, -3.883, 4.504, -5.386, 1.89, -5.386, 1.89, -3.883, 1.89, -3.883, 1.89, -5.386, -0.725, -5.386, -0.725, -3.883, 9.734, -2.388, 12.35, -2.388, 12.35, -3.883, 9.734, -3.883, -3.34, -2.388, -0.725, -2.388, -0.725, -3.883, -3.34, -3.883, 1.89, -8.384, -0.725, -8.384, -0.725, -6.889, 1.89, -6.889, -5.954, -2.388, -3.34, -2.388, -3.34, -3.883, -5.954, -3.883])
me_cube_002.materials.append(mat_material_001)
me_cube_002.use_remesh_preserve_volume = False
me_cube_002.use_remesh_preserve_attributes = False
me_cube_002.use_mirror_vertex_groups = False
me_cube_002.update()

# ---- objects
ob_cube = bpy.data.objects.new('Cube', me_cube)
ob_cube_001 = bpy.data.objects.new('Cube.001', me_cube_001)
ob_cube_002 = bpy.data.objects.new('Cube.002', me_cube_002)

# ---- transforms, parenting, visibility, modifiers, constraints
ob_cube.location = (0.0, 0.0, 0.0)
ob_cube.scale = (0.5, 0.5, 0.5)
ob_cube.lineart.crease_threshold = 0.0
ob_cube_001.location = (-3.785, 0.0, 0.0)
ob_cube_001.lock_rotations_4d = False
ob_cube_001.empty_display_type = 'ARROWS'
ob_cube_001.lineart.crease_threshold = 0.0
ob_cube_002.location = (3.67, 0.0, 0.0)
ob_cube_002.scale = (0.3132, 0.3132, 0.3132)
ob_cube_002.lock_rotations_4d = False
ob_cube_002.empty_display_type = 'ARROWS'
ob_cube_002.lineart.crease_threshold = 0.0

# ---- collection membership
col_collection_1.objects.link(ob_cube)
col_collection_1.objects.link(ob_cube_001)
col_collection_1.objects.link(ob_cube_002)

# ---- scene / render settings (as saved in the file)
scene.frame_start = 1; scene.frame_end = 250; scene.frame_set(1)
scene.render.engine = 'BLENDER_EEVEE_NEXT'
scene.render.image_settings.compression = 90
scene.render.resolution_percentage = 50
scene.render.dither_intensity = 0.0
scene.cycles.use_denoising = False
scene.cycles.samples = 10
scene.cycles.sampling_pattern = 'TABULATED_SOBOL'
scene.cycles.light_sampling_threshold = 0.0
scene.cycles.use_adaptive_sampling = False
scene.cycles.use_light_tree = False
scene.cycles.blur_glossy = 0.0
scene.cycles.volume_bounces = 1
scene.cycles.pixel_filter_type = 'GAUSSIAN'
scene.cycles.sample_clamp_indirect = 0.0
scene.view_settings.view_transform = 'Standard'
bpy.context.view_layer.update()

# ---- added for rendering (the .blend has no active camera and no usable light): camera, sun
cam_auto = bpy.data.cameras.new('AutoCamera')
cam_auto.lens = 50.0
cam_auto.sensor_width = 36.0
cam_auto.clip_end = 1000.0
ob_auto_camera = bpy.data.objects.new('AutoCamera', cam_auto)
scene.collection.objects.link(ob_auto_camera)
ob_auto_camera.location = (10.9924, -13.4233, 11.6899)
ob_auto_camera.rotation_euler = (1.09748, -7.21219e-08, 0.694738)
scene.camera = ob_auto_camera
light_auto_sun = bpy.data.lights.new('AutoSun', 'SUN')
light_auto_sun.energy = 3.0
light_auto_sun.angle = 0.0523599
ob_auto_sun = bpy.data.objects.new('AutoSun', light_auto_sun)
scene.collection.objects.link(ob_auto_sun)
ob_auto_sun.rotation_euler = (0.872665, 0.174533, 0.523599)
bpy.context.view_layer.update()
